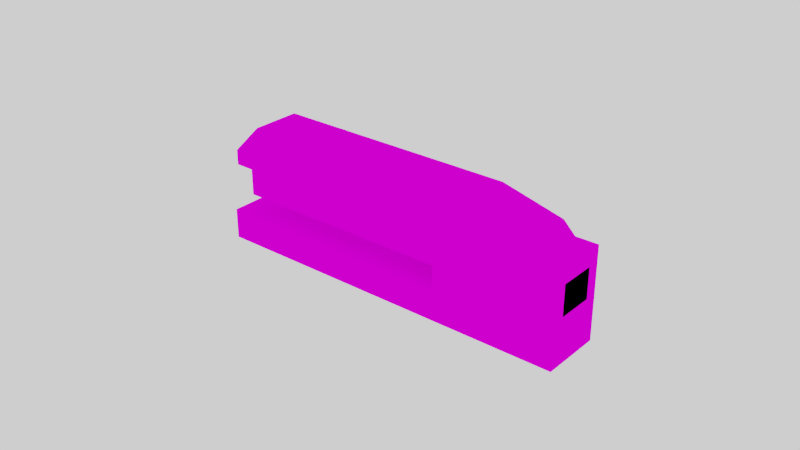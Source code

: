 # Source: STAPLER_2.blend  (saved by Blender 2.79.0; exported with 4.5.12 LTS)
import bpy
from mathutils import Matrix  # noqa: F401  (used for matrix-valued properties, if any)

bpy.ops.wm.read_factory_settings(use_empty=True)
scene = bpy.context.scene
scene.name = 'Scene'

# ---- collections
col_collection_1 = bpy.data.collections.new('Collection 1'); scene.collection.children.link(col_collection_1)

# ---- images (referenced by path relative to the original .blend; pixels are not part of the script)
import os
ASSET_DIR = os.environ.get("B2B_ASSET_DIR", "")  # directory of the original .blend (textures are referenced by path, not embedded)
HERE = os.path.dirname(os.path.abspath(__file__))  # packed textures are extracted next to this script under _unpacked/

def load_image(name, relpath, width, height, colorspace="sRGB"):
    """Load a texture the original file referenced (path relative to the .blend, or extracted next to this script)."""
    p = next((c for c in (os.path.join(HERE, relpath), os.path.join(ASSET_DIR, relpath)) if relpath and os.path.exists(c)), "")
    if p:
        img = bpy.data.images.load(p, check_existing=True)
        img.name = name
    else:  # same state as the original file: an image datablock whose file is absent (Cycles renders it pink)
        img = bpy.data.images.new(name, width, height)
        img.source = "FILE"
        img.filepath = "//" + (relpath or name)
    img.colorspace_settings.name = colorspace
    return img
img_colour_1_png_000 = load_image('COLOUR_1.png.000', 'COLOUR_1.png', 1024, 1024, 'sRGB')

# ---- materials (node trees are filled in below, after node groups)
mat_material_001 = bpy.data.materials.new('Material.001')
mat_material_001.alpha_threshold = 0.0
mat_material_001.roughness = 0.5

# ---- material node trees
mat_material_001.use_nodes = True; mat_material_001.node_tree.nodes.clear()
_N = mat_material_001.node_tree.nodes; _L = mat_material_001.node_tree.links
n0 = _N.new('ShaderNodeOutputMaterial'); n0.name = 'Material Output'; n0.location = (300, 300)
n1 = _N.new('ShaderNodeBsdfDiffuse'); n1.name = 'Diffuse BSDF'; n1.location = (10, 300)
n2 = _N.new('ShaderNodeTexImage'); n2.name = 'Image Texture'; n2.location = (-180, 300)
n2.width = 140
n2.image = img_colour_1_png_000
_L.new(n1.outputs[0], n0.inputs[0])
_L.new(n2.outputs[0], n1.inputs[0])
n0.is_active_output = True

# ---- world
world_world = bpy.data.worlds.new('World'); scene.world = world_world
world_world.use_nodes = True; world_world.node_tree.nodes.clear()
_N = world_world.node_tree.nodes; _L = world_world.node_tree.links
n0 = _N.new('ShaderNodeOutputWorld'); n0.name = 'World Output'; n0.location = (300, 300)
n1 = _N.new('ShaderNodeBackground'); n1.name = 'Background'; n1.location = (10, 300)
n1.inputs[0].default_value = (1.0, 1.0, 1.0, 1.0)
_L.new(n1.outputs[0], n0.inputs[0])
n0.is_active_output = True
world_world.color = (0.05088, 0.05088, 0.05088)
world_world.use_sun_shadow = False
world_world.sun_shadow_jitter_overblur = 0.0
world_world.cycles.sampling_method = 'MANUAL'

# ---- meshes
me_cube_000 = bpy.data.meshes.new('Cube.000')
me_cube_000.from_pydata([(-0.06438, -0.01, -0.01868), (-0.06438, -0.01, -0.008683), (-0.06438, 0.01, -0.01868), (-0.06438, 0.01, -0.008683), (0.05562, -0.01, -0.01868), (0.05562, 0.01, -0.01868), (-0.06438, -0.008, 0.006317), (-0.05438, -0.008, 0.02132), (-0.06438, 0.008, 0.006317), (-0.05438, 0.008, 0.02132), (0.05562, -0.008, 0.006317), (0.02562, -0.008, 0.02132), (0.05562, 0.008, 0.006317), (0.02562, 0.008, 0.02132), (0.01562, 0.01, -0.008683), (0.01562, -0.01, -0.008683), (0.05562, -0.01, 0.01132), (0.05562, 0.01, 0.01132), (0.01562, 0.01, 0.01132), (0.01562, -0.01, 0.01132), (0.04562, 0.008, 0.01632), (0.04562, -0.008, 0.01632), (0.05562, -0.006, 0.006317), (0.05562, 0.006, 0.006317), (-0.06038, 0.006, 0.006317), (-0.06038, -0.006, 0.006317), (0.05562, -0.006, -0.003683), (0.05562, 0.006, -0.003683), (-0.06038, 0.006, -0.003683), (-0.06038, -0.006, -0.003683), (-0.06438, 0.008, 0.01132), (-0.06438, -0.008, 0.01132)], [], [(0, 1, 3, 2), (2, 3, 14, 18, 17, 5), (20, 21, 10, 22, 23, 12), (4, 16, 19, 15, 1, 0), (8, 12, 23, 24, 25, 22, 10, 6), (14, 3, 1, 15), (8, 30, 9, 13, 20, 12), (10, 21, 11, 7, 31, 6), (17, 18, 19, 16), (14, 15, 19, 18), (7, 9, 30, 31), (5, 17, 16, 4), (2, 5, 4, 0), (22, 25, 29, 26), (13, 11, 21, 20), (6, 31, 30, 8), (28, 27, 26, 29), (23, 22, 26, 27), (25, 24, 28, 29), (24, 23, 27, 28), (7, 11, 13, 9)])
_uv = me_cube_000.uv_layers.new(name='UVMap')
_uv.uv.foreach_set('vector', [0.858, 0.3845, 0.8503, 0.3845, 0.8503, 0.3701, 0.858, 0.3701, 0.7886, 0.4133, 0.7808, 0.4133, 0.7808, 0.3485, 0.7577, 0.3485, 0.7577, 0.3053, 0.7886, 0.3053, 0.8501, 0.3328, 0.8501, 0.414, 0.769, 0.414, 0.769, 0.414, 0.769, 0.414, 0.769, 0.3328, 0.7886, 0.3053, 0.8194, 0.3053, 0.8194, 0.3485, 0.7963, 0.3485, 0.7963, 0.4133, 0.7886, 0.4133, 0.769, 0.3328, 0.8501, 0.3328, 0.8501, 0.414, 0.8501, 0.3328, 0.769, 0.3328, 0.8501, 0.3328, 0.8501, 0.414, 0.769, 0.414, 0.8503, 0.3053, 0.8503, 0.3701, 0.8348, 0.3701, 0.8348, 0.3053, 0.769, 0.3328, 0.769, 0.3328, 0.8501, 0.3328, 0.8501, 0.414, 0.8501, 0.414, 0.769, 0.414, 0.769, 0.3328, 0.769, 0.3328, 0.8501, 0.3328, 0.8501, 0.414, 0.8501, 0.414, 0.769, 0.414, 0.8657, 0.3053, 0.8657, 0.3485, 0.8503, 0.3485, 0.8503, 0.3053, 0.8503, 0.3485, 0.8657, 0.3485, 0.8657, 0.3701, 0.8503, 0.3701, 0.8501, 0.3328, 0.8501, 0.414, 0.769, 0.414, 0.769, 0.3328, 0.8503, 0.3701, 0.8503, 0.3989, 0.8348, 0.3989, 0.8348, 0.3701, 0.8194, 0.4133, 0.8194, 0.3053, 0.8348, 0.3053, 0.8348, 0.4133, 0.5943, 0.8189, 0.5943, 0.9285, 0.5682, 0.9285, 0.5682, 0.8189, 0.8501, 0.3328, 0.8501, 0.414, 0.769, 0.414, 0.769, 0.3328, 0.769, 0.3328, 0.8501, 0.3328, 0.8501, 0.414, 0.769, 0.414, 0.5108, 0.9285, 0.5108, 0.8189, 0.5421, 0.8189, 0.5421, 0.9285, 0.769, 0.3328, 0.8501, 0.3328, 0.8501, 0.414, 0.769, 0.414, 0.5943, 0.8279, 0.5943, 0.8189, 0.6204, 0.8189, 0.6204, 0.8279, 0.5421, 0.9285, 0.5421, 0.8189, 0.5682, 0.8189, 0.5682, 0.9285, 0.8501, 0.414, 0.769, 0.414, 0.769, 0.3328, 0.8501, 0.3328])
me_cube_000.materials.append(mat_material_001)
me_cube_000.use_remesh_preserve_volume = False
me_cube_000.use_remesh_preserve_attributes = False
me_cube_000.use_mirror_vertex_groups = False
me_cube_000.update()

# ---- objects
ob_cube_007 = bpy.data.objects.new('Cube.007', me_cube_000)

# ---- transforms, parenting, visibility, modifiers, constraints
ob_cube_007.location = (0.0, 1.084e-09, 0.01868)
ob_cube_007.lineart.crease_threshold = 0.0

# ---- collection membership
col_collection_1.objects.link(ob_cube_007)

# ---- scene / render settings (as saved in the file)
scene.frame_start = 1; scene.frame_end = 250; scene.frame_set(1)
scene.render.engine = 'CYCLES'
scene.render.image_settings.compression = 0
scene.render.dither_intensity = 0.0
scene.cycles.use_denoising = False
scene.cycles.samples = 128
scene.cycles.sampling_pattern = 'TABULATED_SOBOL'
scene.cycles.use_adaptive_sampling = False
scene.cycles.use_light_tree = False
scene.cycles.blur_glossy = 0.0
scene.cycles.sample_clamp_indirect = 0.0
scene.view_settings.view_transform = 'Filmic'
bpy.context.view_layer.update()

# ---- added for rendering (the .blend has no active camera): camera
cam_auto = bpy.data.cameras.new('AutoCamera')
cam_auto.lens = 50.0
cam_auto.sensor_width = 36.0
cam_auto.clip_end = 1000.0
ob_auto_camera = bpy.data.objects.new('AutoCamera', cam_auto)
scene.collection.objects.link(ob_auto_camera)
ob_auto_camera.location = (0.180662, -0.222054, 0.168036)
ob_auto_camera.rotation_euler = (1.09748, -7.21219e-08, 0.694738)
scene.camera = ob_auto_camera
bpy.context.view_layer.update()
